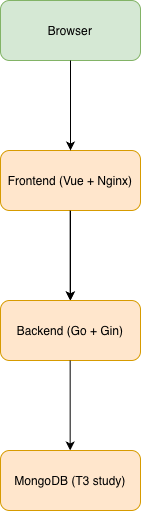

The diagram above was exported from draw.io. Its source (the exported page's mxGraphModel, read from the mxfile embedded in the PNG):
<mxGraphModel dx="673" dy="463" grid="1" gridSize="10" guides="1" tooltips="1" connect="1" arrows="1" fold="1" page="1" pageScale="1" pageWidth="850" pageHeight="1100" math="0" shadow="0">
  <root>
    <mxCell id="0" />
    <mxCell id="1" parent="0" />
    <mxCell id="frontend1" parent="1" style="rounded=1;whiteSpace=wrap;html=1;fillColor=#d5e8d4;strokeColor=#82b366;" value="Browser" vertex="1">
      <mxGeometry height="60" width="140" x="400" y="200" as="geometry" />
    </mxCell>
    <mxCell id="pYrLEK9guA42B3jUPxfT-3" edge="1" parent="1" source="backend1" style="edgeStyle=orthogonalEdgeStyle;rounded=0;orthogonalLoop=1;jettySize=auto;html=1;" target="pYrLEK9guA42B3jUPxfT-2" value="">
      <mxGeometry relative="1" as="geometry" />
    </mxCell>
    <mxCell id="backend1" parent="1" style="rounded=1;whiteSpace=wrap;html=1;fillColor=#ffe6cc;strokeColor=#d79b00;" value="Frontend (Vue + Nginx)" vertex="1">
      <mxGeometry height="60" width="140" x="400" y="350" as="geometry" />
    </mxCell>
    <mxCell id="conn3" edge="1" parent="1" source="frontend1" style="endArrow=classic;html=1;rounded=0;" target="backend1" value="">
      <mxGeometry height="50" relative="1" width="50" as="geometry">
        <mxPoint x="470" y="260" as="sourcePoint" />
        <mxPoint x="470" y="350" as="targetPoint" />
      </mxGeometry>
    </mxCell>
    <mxCell id="pYrLEK9guA42B3jUPxfT-1" edge="1" parent="1" style="endArrow=classic;html=1;rounded=0;" value="">
      <mxGeometry height="50" relative="1" width="50" as="geometry">
        <mxPoint x="469.66" y="410" as="sourcePoint" />
        <mxPoint x="469.66" y="500" as="targetPoint" />
      </mxGeometry>
    </mxCell>
    <mxCell id="pYrLEK9guA42B3jUPxfT-2" parent="1" style="rounded=1;whiteSpace=wrap;html=1;fillColor=#ffe6cc;strokeColor=#d79b00;" value="Backend (Go + Gin)" vertex="1">
      <mxGeometry height="60" width="140" x="400" y="500" as="geometry" />
    </mxCell>
    <mxCell id="pYrLEK9guA42B3jUPxfT-4" edge="1" parent="1" style="endArrow=classic;html=1;rounded=0;" value="">
      <mxGeometry height="50" relative="1" width="50" as="geometry">
        <mxPoint x="469.6600000000001" y="560" as="sourcePoint" />
        <mxPoint x="469.6600000000001" y="650" as="targetPoint" />
      </mxGeometry>
    </mxCell>
    <mxCell id="pYrLEK9guA42B3jUPxfT-5" parent="1" style="rounded=1;whiteSpace=wrap;html=1;fillColor=#ffe6cc;strokeColor=#d79b00;" value="MongoDB (T3 study)" vertex="1">
      <mxGeometry height="60" width="140" x="400" y="650" as="geometry" />
    </mxCell>
  </root>
</mxGraphModel>